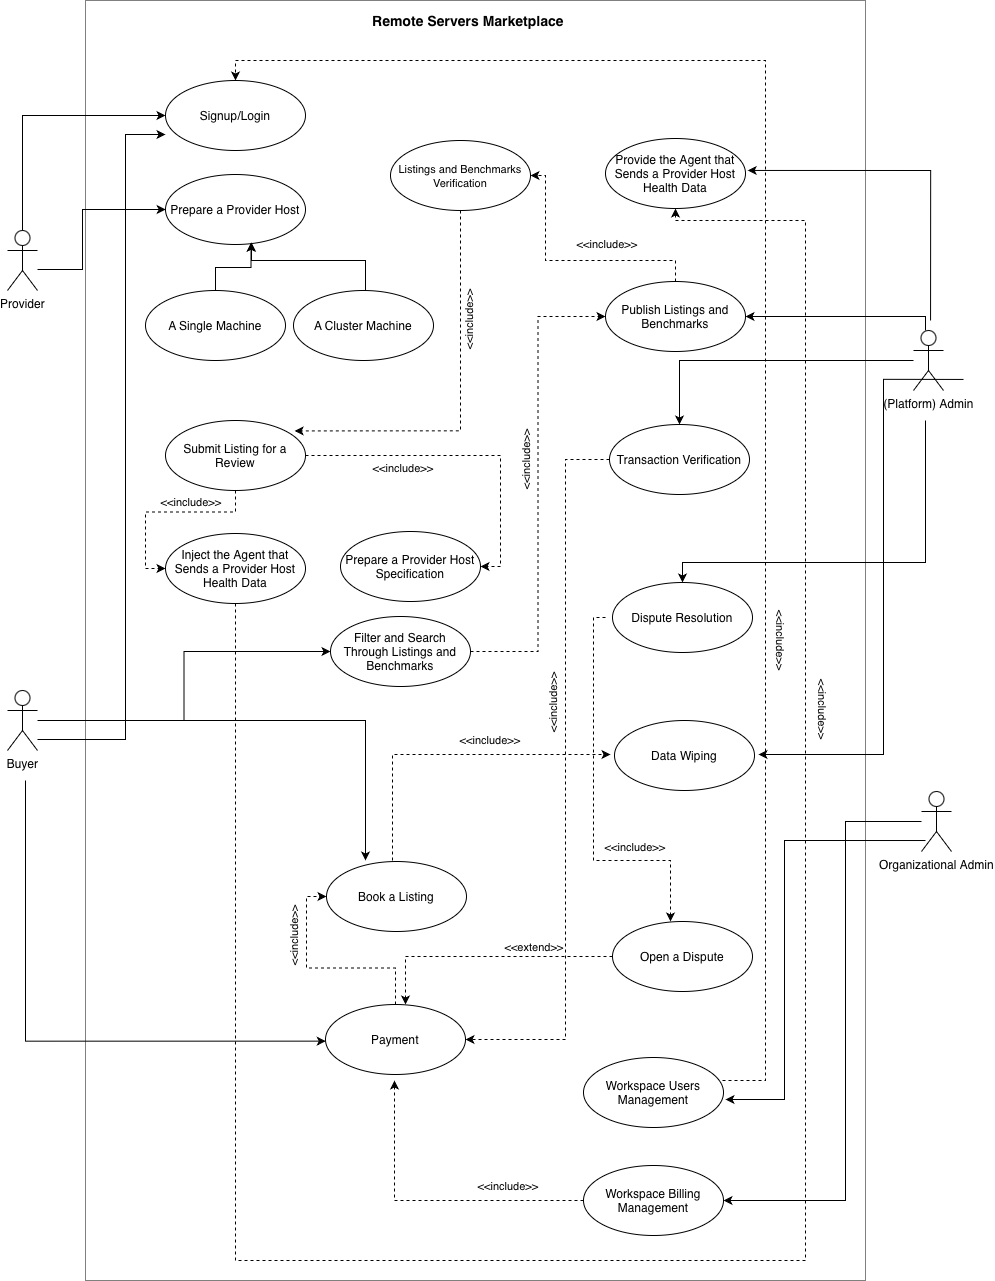

The diagram above was exported from draw.io. Its source (the exported page's mxGraphModel, read from the mxfile embedded in the PNG):
<mxGraphModel dx="1697" dy="1018" grid="1" gridSize="20" guides="1" tooltips="1" connect="1" arrows="1" fold="1" page="1" pageScale="1" pageWidth="1654" pageHeight="2336" background="#FFFFFF" math="0" shadow="0">
  <root>
    <mxCell id="0" />
    <mxCell id="1" parent="0" />
    <mxCell id="96UIlqz8TmskDORVb4BZ-22" value="" style="whiteSpace=wrap;html=1;strokeWidth=0.5;" parent="1" vertex="1">
      <mxGeometry x="180" y="140" width="780" height="1280" as="geometry" />
    </mxCell>
    <mxCell id="2iCMOhBcuZqO3RenaoMo-47" value="" style="edgeStyle=orthogonalEdgeStyle;rounded=0;orthogonalLoop=1;jettySize=auto;html=1;entryX=0;entryY=0.5;entryDx=0;entryDy=0;" edge="1" parent="1" source="96UIlqz8TmskDORVb4BZ-1" target="2iCMOhBcuZqO3RenaoMo-4">
      <mxGeometry relative="1" as="geometry">
        <mxPoint x="117" y="290" as="targetPoint" />
        <Array as="points">
          <mxPoint x="117" y="255" />
        </Array>
      </mxGeometry>
    </mxCell>
    <mxCell id="96UIlqz8TmskDORVb4BZ-1" value="Provider" style="shape=umlActor;verticalLabelPosition=bottom;verticalAlign=top;html=1;" parent="1" vertex="1">
      <mxGeometry x="102" y="370" width="30" height="60" as="geometry" />
    </mxCell>
    <mxCell id="96UIlqz8TmskDORVb4BZ-2" value="&lt;font style=&quot;font-size: 12px;&quot;&gt;Prepare a Provider Host&lt;/font&gt;" style="ellipse;whiteSpace=wrap;html=1;" parent="1" vertex="1">
      <mxGeometry x="260" y="314" width="140" height="70" as="geometry" />
    </mxCell>
    <mxCell id="96UIlqz8TmskDORVb4BZ-9" value="Prepare a Provider Host Specification" style="ellipse;whiteSpace=wrap;html=1;" parent="1" vertex="1">
      <mxGeometry x="435" y="671" width="140" height="70" as="geometry" />
    </mxCell>
    <mxCell id="2iCMOhBcuZqO3RenaoMo-78" style="edgeStyle=orthogonalEdgeStyle;rounded=0;orthogonalLoop=1;jettySize=auto;html=1;entryX=1;entryY=0.5;entryDx=0;entryDy=0;" edge="1" parent="1" source="96UIlqz8TmskDORVb4BZ-10" target="2iCMOhBcuZqO3RenaoMo-21">
      <mxGeometry relative="1" as="geometry">
        <Array as="points">
          <mxPoint x="1020" y="456" />
        </Array>
      </mxGeometry>
    </mxCell>
    <mxCell id="2iCMOhBcuZqO3RenaoMo-80" style="edgeStyle=orthogonalEdgeStyle;rounded=0;orthogonalLoop=1;jettySize=auto;html=1;entryX=0.5;entryY=0;entryDx=0;entryDy=0;" edge="1" parent="1" target="2iCMOhBcuZqO3RenaoMo-67">
      <mxGeometry relative="1" as="geometry">
        <mxPoint x="1020" y="560" as="sourcePoint" />
        <Array as="points">
          <mxPoint x="1020" y="561" />
          <mxPoint x="1020" y="702" />
          <mxPoint x="777" y="702" />
        </Array>
      </mxGeometry>
    </mxCell>
    <mxCell id="2iCMOhBcuZqO3RenaoMo-87" style="edgeStyle=orthogonalEdgeStyle;rounded=0;orthogonalLoop=1;jettySize=auto;html=1;" edge="1" parent="1" source="96UIlqz8TmskDORVb4BZ-10" target="2iCMOhBcuZqO3RenaoMo-18">
      <mxGeometry relative="1" as="geometry" />
    </mxCell>
    <mxCell id="2iCMOhBcuZqO3RenaoMo-104" style="edgeStyle=orthogonalEdgeStyle;rounded=0;orthogonalLoop=1;jettySize=auto;html=1;" edge="1" parent="1">
      <mxGeometry relative="1" as="geometry">
        <mxPoint x="853" y="894" as="targetPoint" />
        <mxPoint x="1058" y="518.94" as="sourcePoint" />
        <Array as="points">
          <mxPoint x="978" y="519" />
          <mxPoint x="978" y="894" />
        </Array>
      </mxGeometry>
    </mxCell>
    <mxCell id="96UIlqz8TmskDORVb4BZ-10" value="(Platform) Admin" style="shape=umlActor;verticalLabelPosition=bottom;verticalAlign=top;html=1;" parent="1" vertex="1">
      <mxGeometry x="1008" y="470" width="30" height="60" as="geometry" />
    </mxCell>
    <mxCell id="2iCMOhBcuZqO3RenaoMo-96" style="edgeStyle=orthogonalEdgeStyle;rounded=0;orthogonalLoop=1;jettySize=auto;html=1;entryX=0.5;entryY=1;entryDx=0;entryDy=0;dashed=1;" edge="1" parent="1" source="96UIlqz8TmskDORVb4BZ-12" target="2iCMOhBcuZqO3RenaoMo-94">
      <mxGeometry relative="1" as="geometry">
        <Array as="points">
          <mxPoint x="330" y="1400" />
          <mxPoint x="900" y="1400" />
          <mxPoint x="900" y="360" />
          <mxPoint x="770" y="360" />
        </Array>
      </mxGeometry>
    </mxCell>
    <mxCell id="96UIlqz8TmskDORVb4BZ-12" value="Inject the Agent that Sends a Provider Host Health Data" style="ellipse;whiteSpace=wrap;html=1;" parent="1" vertex="1">
      <mxGeometry x="260" y="673" width="140" height="70" as="geometry" />
    </mxCell>
    <mxCell id="96UIlqz8TmskDORVb4BZ-13" value="&lt;font style=&quot;font-size: 11px;&quot;&gt;&amp;lt;&amp;lt;include&amp;gt;&amp;gt;&lt;/font&gt;" style="text;html=1;whiteSpace=wrap;strokeColor=none;fillColor=none;align=center;verticalAlign=middle;rounded=0;rotation=0;" parent="1" vertex="1">
      <mxGeometry x="468" y="592" width="60" height="30" as="geometry" />
    </mxCell>
    <mxCell id="2iCMOhBcuZqO3RenaoMo-61" style="edgeStyle=orthogonalEdgeStyle;rounded=0;orthogonalLoop=1;jettySize=auto;html=1;entryX=1;entryY=0.5;entryDx=0;entryDy=0;exitX=0.133;exitY=0.817;exitDx=0;exitDy=0;exitPerimeter=0;" edge="1" parent="1" source="96UIlqz8TmskDORVb4BZ-14">
      <mxGeometry relative="1" as="geometry">
        <mxPoint x="940" y="980" as="sourcePoint" />
        <mxPoint x="820" y="1239" as="targetPoint" />
        <Array as="points">
          <mxPoint x="879" y="980" />
          <mxPoint x="879" y="1239" />
        </Array>
      </mxGeometry>
    </mxCell>
    <mxCell id="2iCMOhBcuZqO3RenaoMo-105" style="edgeStyle=orthogonalEdgeStyle;rounded=0;orthogonalLoop=1;jettySize=auto;html=1;entryX=1;entryY=0.5;entryDx=0;entryDy=0;" edge="1" parent="1" source="96UIlqz8TmskDORVb4BZ-14" target="2iCMOhBcuZqO3RenaoMo-55">
      <mxGeometry relative="1" as="geometry">
        <Array as="points">
          <mxPoint x="940" y="961" />
          <mxPoint x="940" y="1340" />
        </Array>
      </mxGeometry>
    </mxCell>
    <mxCell id="96UIlqz8TmskDORVb4BZ-14" value="Organizational Admin" style="shape=umlActor;verticalLabelPosition=bottom;verticalAlign=top;html=1;" parent="1" vertex="1">
      <mxGeometry x="1016" y="931" width="30" height="60" as="geometry" />
    </mxCell>
    <mxCell id="2iCMOhBcuZqO3RenaoMo-11" value="" style="edgeStyle=orthogonalEdgeStyle;rounded=0;orthogonalLoop=1;jettySize=auto;html=1;entryX=0;entryY=0.5;entryDx=0;entryDy=0;dashed=1;" edge="1" parent="1" source="96UIlqz8TmskDORVb4BZ-17" target="96UIlqz8TmskDORVb4BZ-12">
      <mxGeometry relative="1" as="geometry">
        <mxPoint x="330" y="651" as="targetPoint" />
      </mxGeometry>
    </mxCell>
    <mxCell id="2iCMOhBcuZqO3RenaoMo-82" style="edgeStyle=orthogonalEdgeStyle;rounded=0;orthogonalLoop=1;jettySize=auto;html=1;entryX=1;entryY=0.5;entryDx=0;entryDy=0;dashed=1;" edge="1" parent="1" source="96UIlqz8TmskDORVb4BZ-17" target="96UIlqz8TmskDORVb4BZ-9">
      <mxGeometry relative="1" as="geometry" />
    </mxCell>
    <mxCell id="96UIlqz8TmskDORVb4BZ-17" value="Submit Listing for a Review" style="ellipse;whiteSpace=wrap;html=1;" parent="1" vertex="1">
      <mxGeometry x="260" y="560" width="140" height="70" as="geometry" />
    </mxCell>
    <mxCell id="96UIlqz8TmskDORVb4BZ-23" value="&lt;b&gt;&lt;font style=&quot;font-size: 14px;&quot;&gt;Remote Servers Marketplace&lt;/font&gt;&lt;/b&gt;" style="text;html=1;whiteSpace=wrap;strokeColor=none;fillColor=none;align=center;verticalAlign=middle;rounded=0;" parent="1" vertex="1">
      <mxGeometry x="358" y="140" width="410" height="40" as="geometry" />
    </mxCell>
    <mxCell id="2iCMOhBcuZqO3RenaoMo-51" style="edgeStyle=orthogonalEdgeStyle;rounded=0;orthogonalLoop=1;jettySize=auto;html=1;" edge="1" parent="1">
      <mxGeometry relative="1" as="geometry">
        <mxPoint x="133" y="860" as="sourcePoint" />
        <mxPoint x="460" y="1000" as="targetPoint" />
      </mxGeometry>
    </mxCell>
    <mxCell id="2iCMOhBcuZqO3RenaoMo-53" style="edgeStyle=orthogonalEdgeStyle;rounded=0;orthogonalLoop=1;jettySize=auto;html=1;entryX=0;entryY=0.5;entryDx=0;entryDy=0;" edge="1" parent="1" source="96UIlqz8TmskDORVb4BZ-24" target="2iCMOhBcuZqO3RenaoMo-22">
      <mxGeometry relative="1" as="geometry" />
    </mxCell>
    <mxCell id="2iCMOhBcuZqO3RenaoMo-114" style="edgeStyle=orthogonalEdgeStyle;rounded=0;orthogonalLoop=1;jettySize=auto;html=1;entryX=0;entryY=0.5;entryDx=0;entryDy=0;" edge="1" parent="1">
      <mxGeometry relative="1" as="geometry">
        <mxPoint x="132" y="879" as="sourcePoint" />
        <mxPoint x="260" y="274" as="targetPoint" />
        <Array as="points">
          <mxPoint x="220" y="879" />
          <mxPoint x="220" y="274" />
        </Array>
      </mxGeometry>
    </mxCell>
    <mxCell id="96UIlqz8TmskDORVb4BZ-24" value="Buyer" style="shape=umlActor;verticalLabelPosition=bottom;verticalAlign=top;html=1;" parent="1" vertex="1">
      <mxGeometry x="102" y="830" width="30" height="60" as="geometry" />
    </mxCell>
    <mxCell id="2iCMOhBcuZqO3RenaoMo-4" value="Signup/Login" style="ellipse;whiteSpace=wrap;html=1;" vertex="1" parent="1">
      <mxGeometry x="260" y="220" width="140" height="70" as="geometry" />
    </mxCell>
    <mxCell id="2iCMOhBcuZqO3RenaoMo-12" value="&lt;font style=&quot;font-size: 11px;&quot;&gt;&amp;lt;&amp;lt;include&amp;gt;&amp;gt;&lt;/font&gt;" style="text;html=1;whiteSpace=wrap;strokeColor=none;fillColor=none;align=center;verticalAlign=middle;rounded=0;rotation=0;" vertex="1" parent="1">
      <mxGeometry x="256" y="626" width="60" height="30" as="geometry" />
    </mxCell>
    <mxCell id="2iCMOhBcuZqO3RenaoMo-13" value="&lt;font style=&quot;font-size: 11px;&quot;&gt;Listings and Benchmarks Verification&lt;/font&gt;" style="ellipse;whiteSpace=wrap;html=1;" vertex="1" parent="1">
      <mxGeometry x="485" y="280" width="140" height="70" as="geometry" />
    </mxCell>
    <mxCell id="2iCMOhBcuZqO3RenaoMo-15" style="edgeStyle=orthogonalEdgeStyle;rounded=0;orthogonalLoop=1;jettySize=auto;html=1;dashed=1;entryX=0.922;entryY=0.149;entryDx=0;entryDy=0;entryPerimeter=0;" edge="1" parent="1" source="2iCMOhBcuZqO3RenaoMo-13" target="96UIlqz8TmskDORVb4BZ-17">
      <mxGeometry relative="1" as="geometry">
        <Array as="points">
          <mxPoint x="555" y="570" />
        </Array>
      </mxGeometry>
    </mxCell>
    <mxCell id="2iCMOhBcuZqO3RenaoMo-16" value="&lt;font style=&quot;font-size: 11px;&quot;&gt;&amp;lt;&amp;lt;include&amp;gt;&amp;gt;&lt;/font&gt;" style="text;html=1;whiteSpace=wrap;strokeColor=none;fillColor=none;align=center;verticalAlign=middle;rounded=0;rotation=-90;" vertex="1" parent="1">
      <mxGeometry x="533" y="444" width="60" height="30" as="geometry" />
    </mxCell>
    <mxCell id="2iCMOhBcuZqO3RenaoMo-108" style="edgeStyle=orthogonalEdgeStyle;rounded=0;orthogonalLoop=1;jettySize=auto;html=1;exitX=0;exitY=0.5;exitDx=0;exitDy=0;entryX=1;entryY=0.5;entryDx=0;entryDy=0;dashed=1;" edge="1" parent="1" source="2iCMOhBcuZqO3RenaoMo-18" target="2iCMOhBcuZqO3RenaoMo-106">
      <mxGeometry relative="1" as="geometry">
        <Array as="points">
          <mxPoint x="660" y="599" />
          <mxPoint x="660" y="1179" />
        </Array>
      </mxGeometry>
    </mxCell>
    <mxCell id="2iCMOhBcuZqO3RenaoMo-18" value="Transaction Verification" style="ellipse;whiteSpace=wrap;html=1;" vertex="1" parent="1">
      <mxGeometry x="704" y="564" width="140" height="70" as="geometry" />
    </mxCell>
    <mxCell id="2iCMOhBcuZqO3RenaoMo-21" value="Publish Listings and Benchmarks" style="ellipse;whiteSpace=wrap;html=1;" vertex="1" parent="1">
      <mxGeometry x="700" y="421" width="140" height="70" as="geometry" />
    </mxCell>
    <mxCell id="2iCMOhBcuZqO3RenaoMo-27" style="edgeStyle=orthogonalEdgeStyle;rounded=0;orthogonalLoop=1;jettySize=auto;html=1;entryX=0;entryY=0.5;entryDx=0;entryDy=0;dashed=1;" edge="1" parent="1" source="2iCMOhBcuZqO3RenaoMo-22" target="2iCMOhBcuZqO3RenaoMo-21">
      <mxGeometry relative="1" as="geometry" />
    </mxCell>
    <mxCell id="2iCMOhBcuZqO3RenaoMo-22" value="Filter and Search Through Listings and Benchmarks" style="ellipse;whiteSpace=wrap;html=1;" vertex="1" parent="1">
      <mxGeometry x="425" y="756" width="140" height="70" as="geometry" />
    </mxCell>
    <mxCell id="2iCMOhBcuZqO3RenaoMo-28" value="&lt;font style=&quot;font-size: 11px;&quot;&gt;&amp;lt;&amp;lt;include&amp;gt;&amp;gt;&lt;/font&gt;" style="text;html=1;whiteSpace=wrap;strokeColor=none;fillColor=none;align=center;verticalAlign=middle;rounded=0;rotation=-90;" vertex="1" parent="1">
      <mxGeometry x="590" y="584" width="60" height="30" as="geometry" />
    </mxCell>
    <mxCell id="2iCMOhBcuZqO3RenaoMo-100" value="" style="edgeStyle=orthogonalEdgeStyle;rounded=0;orthogonalLoop=1;jettySize=auto;html=1;dashed=1;" edge="1" parent="1">
      <mxGeometry relative="1" as="geometry">
        <mxPoint x="705" y="894" as="targetPoint" />
        <mxPoint x="487" y="1000" as="sourcePoint" />
        <Array as="points">
          <mxPoint x="487" y="894" />
        </Array>
      </mxGeometry>
    </mxCell>
    <mxCell id="2iCMOhBcuZqO3RenaoMo-29" value="Book a Listing" style="ellipse;whiteSpace=wrap;html=1;" vertex="1" parent="1">
      <mxGeometry x="421" y="1001" width="140" height="70" as="geometry" />
    </mxCell>
    <mxCell id="2iCMOhBcuZqO3RenaoMo-113" style="edgeStyle=orthogonalEdgeStyle;rounded=0;orthogonalLoop=1;jettySize=auto;html=1;entryX=0.5;entryY=0;entryDx=0;entryDy=0;dashed=1;exitX=0;exitY=0.5;exitDx=0;exitDy=0;" edge="1" parent="1" source="2iCMOhBcuZqO3RenaoMo-30">
      <mxGeometry relative="1" as="geometry">
        <mxPoint x="717" y="1096.0000000000005" as="sourcePoint" />
        <mxPoint x="500" y="1144" as="targetPoint" />
      </mxGeometry>
    </mxCell>
    <mxCell id="2iCMOhBcuZqO3RenaoMo-30" value="Open a Dispute" style="ellipse;whiteSpace=wrap;html=1;" vertex="1" parent="1">
      <mxGeometry x="707" y="1061" width="140" height="70" as="geometry" />
    </mxCell>
    <mxCell id="2iCMOhBcuZqO3RenaoMo-36" value="&lt;font style=&quot;font-size: 11px;&quot;&gt;&amp;lt;&amp;lt;extend&amp;gt;&amp;gt;&lt;/font&gt;" style="text;html=1;whiteSpace=wrap;strokeColor=none;fillColor=none;align=center;verticalAlign=middle;rounded=0;rotation=0;" vertex="1" parent="1">
      <mxGeometry x="599" y="1071" width="60" height="30" as="geometry" />
    </mxCell>
    <mxCell id="2iCMOhBcuZqO3RenaoMo-37" value="&lt;font style=&quot;font-size: 11px;&quot;&gt;&amp;lt;&amp;lt;include&amp;gt;&amp;gt;&lt;/font&gt;" style="text;html=1;whiteSpace=wrap;strokeColor=none;fillColor=none;align=center;verticalAlign=middle;rounded=0;rotation=0;" vertex="1" parent="1">
      <mxGeometry x="555" y="864" width="60" height="30" as="geometry" />
    </mxCell>
    <mxCell id="2iCMOhBcuZqO3RenaoMo-42" value="&lt;font style=&quot;font-size: 11px;&quot;&gt;&amp;lt;&amp;lt;include&amp;gt;&amp;gt;&lt;/font&gt;" style="text;html=1;whiteSpace=wrap;strokeColor=none;fillColor=none;align=center;verticalAlign=middle;rounded=0;rotation=-90;" vertex="1" parent="1">
      <mxGeometry x="617" y="827" width="60" height="30" as="geometry" />
    </mxCell>
    <mxCell id="2iCMOhBcuZqO3RenaoMo-48" style="edgeStyle=orthogonalEdgeStyle;rounded=0;orthogonalLoop=1;jettySize=auto;html=1;entryX=0.057;entryY=0.2;entryDx=0;entryDy=0;entryPerimeter=0;" edge="1" parent="1">
      <mxGeometry relative="1" as="geometry">
        <mxPoint x="132" y="409" as="sourcePoint" />
        <mxPoint x="260.19000000000005" y="349" as="targetPoint" />
        <Array as="points">
          <mxPoint x="177" y="409" />
          <mxPoint x="177" y="349" />
        </Array>
      </mxGeometry>
    </mxCell>
    <mxCell id="2iCMOhBcuZqO3RenaoMo-73" value="" style="edgeStyle=orthogonalEdgeStyle;rounded=0;orthogonalLoop=1;jettySize=auto;html=1;exitX=0;exitY=0.5;exitDx=0;exitDy=0;dashed=1;" edge="1" parent="1" source="2iCMOhBcuZqO3RenaoMo-55">
      <mxGeometry relative="1" as="geometry">
        <mxPoint x="489" y="1220" as="targetPoint" />
        <mxPoint x="687" y="1237" as="sourcePoint" />
        <Array as="points">
          <mxPoint x="489" y="1340" />
        </Array>
      </mxGeometry>
    </mxCell>
    <mxCell id="2iCMOhBcuZqO3RenaoMo-55" value="Workspace Billing Management" style="ellipse;whiteSpace=wrap;html=1;" vertex="1" parent="1">
      <mxGeometry x="678" y="1305" width="140" height="70" as="geometry" />
    </mxCell>
    <mxCell id="2iCMOhBcuZqO3RenaoMo-65" value="&lt;font style=&quot;font-size: 11px;&quot;&gt;&amp;lt;&amp;lt;include&amp;gt;&amp;gt;&lt;/font&gt;" style="text;html=1;whiteSpace=wrap;strokeColor=none;fillColor=none;align=center;verticalAlign=middle;rounded=0;rotation=0;" vertex="1" parent="1">
      <mxGeometry x="672" y="368" width="60" height="30" as="geometry" />
    </mxCell>
    <mxCell id="2iCMOhBcuZqO3RenaoMo-102" value="" style="edgeStyle=orthogonalEdgeStyle;rounded=0;orthogonalLoop=1;jettySize=auto;html=1;entryX=0.5;entryY=0;entryDx=0;entryDy=0;dashed=1;" edge="1" parent="1">
      <mxGeometry relative="1" as="geometry">
        <mxPoint x="700" y="757" as="sourcePoint" />
        <mxPoint x="765.0000000000005" y="1061" as="targetPoint" />
        <Array as="points">
          <mxPoint x="688" y="757" />
          <mxPoint x="688" y="1000" />
          <mxPoint x="765" y="1000" />
        </Array>
      </mxGeometry>
    </mxCell>
    <mxCell id="2iCMOhBcuZqO3RenaoMo-67" value="Dispute Resolution" style="ellipse;whiteSpace=wrap;html=1;" vertex="1" parent="1">
      <mxGeometry x="707" y="722" width="140" height="70" as="geometry" />
    </mxCell>
    <mxCell id="2iCMOhBcuZqO3RenaoMo-72" value="Workspace Users Management" style="ellipse;whiteSpace=wrap;html=1;" vertex="1" parent="1">
      <mxGeometry x="678" y="1197" width="140" height="70" as="geometry" />
    </mxCell>
    <mxCell id="2iCMOhBcuZqO3RenaoMo-74" value="&lt;font style=&quot;font-size: 11px;&quot;&gt;&amp;lt;&amp;lt;include&amp;gt;&amp;gt;&lt;/font&gt;" style="text;html=1;whiteSpace=wrap;strokeColor=none;fillColor=none;align=center;verticalAlign=middle;rounded=0;rotation=0;" vertex="1" parent="1">
      <mxGeometry x="573" y="1310" width="60" height="30" as="geometry" />
    </mxCell>
    <mxCell id="2iCMOhBcuZqO3RenaoMo-75" style="edgeStyle=orthogonalEdgeStyle;rounded=0;orthogonalLoop=1;jettySize=auto;html=1;dashed=1;exitX=0.5;exitY=0;exitDx=0;exitDy=0;entryX=0.5;entryY=0;entryDx=0;entryDy=0;" edge="1" parent="1" target="2iCMOhBcuZqO3RenaoMo-4">
      <mxGeometry relative="1" as="geometry">
        <mxPoint x="817" y="1220" as="sourcePoint" />
        <mxPoint x="400" y="240" as="targetPoint" />
        <Array as="points">
          <mxPoint x="817" y="1220" />
          <mxPoint x="860" y="1220" />
          <mxPoint x="860" y="200" />
          <mxPoint x="330" y="200" />
        </Array>
      </mxGeometry>
    </mxCell>
    <mxCell id="2iCMOhBcuZqO3RenaoMo-77" value="&lt;font style=&quot;font-size: 11px;&quot;&gt;&amp;lt;&amp;lt;include&amp;gt;&amp;gt;&lt;/font&gt;" style="text;html=1;whiteSpace=wrap;strokeColor=none;fillColor=none;align=center;verticalAlign=middle;rounded=0;rotation=90;" vertex="1" parent="1">
      <mxGeometry x="846" y="765" width="60" height="30" as="geometry" />
    </mxCell>
    <mxCell id="2iCMOhBcuZqO3RenaoMo-84" style="edgeStyle=orthogonalEdgeStyle;rounded=0;orthogonalLoop=1;jettySize=auto;html=1;entryX=1;entryY=0.5;entryDx=0;entryDy=0;dashed=1;exitX=0.5;exitY=0;exitDx=0;exitDy=0;" edge="1" parent="1" source="2iCMOhBcuZqO3RenaoMo-21" target="2iCMOhBcuZqO3RenaoMo-13">
      <mxGeometry relative="1" as="geometry">
        <mxPoint x="860.35" y="384" as="sourcePoint" />
        <mxPoint x="650.0300000000001" y="341.97" as="targetPoint" />
        <Array as="points">
          <mxPoint x="770" y="400" />
          <mxPoint x="640" y="400" />
          <mxPoint x="640" y="315" />
        </Array>
      </mxGeometry>
    </mxCell>
    <mxCell id="2iCMOhBcuZqO3RenaoMo-88" value="&lt;font style=&quot;font-size: 12px;&quot;&gt;A Single Machine&lt;/font&gt;" style="ellipse;whiteSpace=wrap;html=1;" vertex="1" parent="1">
      <mxGeometry x="240" y="430" width="140" height="70" as="geometry" />
    </mxCell>
    <mxCell id="2iCMOhBcuZqO3RenaoMo-93" style="edgeStyle=orthogonalEdgeStyle;rounded=0;orthogonalLoop=1;jettySize=auto;html=1;exitX=0.5;exitY=0;exitDx=0;exitDy=0;" edge="1" parent="1" source="2iCMOhBcuZqO3RenaoMo-89">
      <mxGeometry relative="1" as="geometry">
        <mxPoint x="346" y="382" as="targetPoint" />
        <mxPoint x="374" y="467" as="sourcePoint" />
        <Array as="points">
          <mxPoint x="460" y="430" />
          <mxPoint x="460" y="400" />
          <mxPoint x="346" y="400" />
        </Array>
      </mxGeometry>
    </mxCell>
    <mxCell id="2iCMOhBcuZqO3RenaoMo-89" value="&lt;font style=&quot;font-size: 12px;&quot;&gt;A Cluster Machine&lt;/font&gt;" style="ellipse;whiteSpace=wrap;html=1;" vertex="1" parent="1">
      <mxGeometry x="388" y="430" width="140" height="70" as="geometry" />
    </mxCell>
    <mxCell id="2iCMOhBcuZqO3RenaoMo-92" style="edgeStyle=orthogonalEdgeStyle;rounded=0;orthogonalLoop=1;jettySize=auto;html=1;entryX=0.611;entryY=0.974;entryDx=0;entryDy=0;entryPerimeter=0;" edge="1" parent="1" source="2iCMOhBcuZqO3RenaoMo-88" target="96UIlqz8TmskDORVb4BZ-2">
      <mxGeometry relative="1" as="geometry" />
    </mxCell>
    <mxCell id="2iCMOhBcuZqO3RenaoMo-94" value="Provide the Agent that Sends a Provider Host Health Data" style="ellipse;whiteSpace=wrap;html=1;" vertex="1" parent="1">
      <mxGeometry x="700" y="278" width="140" height="70" as="geometry" />
    </mxCell>
    <mxCell id="2iCMOhBcuZqO3RenaoMo-95" style="edgeStyle=orthogonalEdgeStyle;rounded=0;orthogonalLoop=1;jettySize=auto;html=1;entryX=0.861;entryY=0.115;entryDx=0;entryDy=0;entryPerimeter=0;" edge="1" parent="1">
      <mxGeometry relative="1" as="geometry">
        <mxPoint x="1025.0588235294117" y="460" as="sourcePoint" />
        <mxPoint x="842.1979999999999" y="309.95000000000005" as="targetPoint" />
        <Array as="points">
          <mxPoint x="1025" y="310" />
        </Array>
      </mxGeometry>
    </mxCell>
    <mxCell id="2iCMOhBcuZqO3RenaoMo-97" value="&lt;font style=&quot;font-size: 11px;&quot;&gt;&amp;lt;&amp;lt;include&amp;gt;&amp;gt;&lt;/font&gt;" style="text;html=1;whiteSpace=wrap;strokeColor=none;fillColor=none;align=center;verticalAlign=middle;rounded=0;rotation=90;" vertex="1" parent="1">
      <mxGeometry x="888" y="834" width="60" height="30" as="geometry" />
    </mxCell>
    <mxCell id="2iCMOhBcuZqO3RenaoMo-98" value="Data Wiping" style="ellipse;whiteSpace=wrap;html=1;" vertex="1" parent="1">
      <mxGeometry x="709" y="860" width="140" height="70" as="geometry" />
    </mxCell>
    <mxCell id="2iCMOhBcuZqO3RenaoMo-103" value="&lt;font style=&quot;font-size: 11px;&quot;&gt;&amp;lt;&amp;lt;include&amp;gt;&amp;gt;&lt;/font&gt;" style="text;html=1;whiteSpace=wrap;strokeColor=none;fillColor=none;align=center;verticalAlign=middle;rounded=0;rotation=0;" vertex="1" parent="1">
      <mxGeometry x="700" y="971" width="60" height="30" as="geometry" />
    </mxCell>
    <mxCell id="2iCMOhBcuZqO3RenaoMo-115" style="edgeStyle=orthogonalEdgeStyle;rounded=0;orthogonalLoop=1;jettySize=auto;html=1;entryX=0;entryY=0.5;entryDx=0;entryDy=0;dashed=1;" edge="1" parent="1" source="2iCMOhBcuZqO3RenaoMo-106" target="2iCMOhBcuZqO3RenaoMo-29">
      <mxGeometry relative="1" as="geometry" />
    </mxCell>
    <mxCell id="2iCMOhBcuZqO3RenaoMo-106" value="Payment" style="ellipse;whiteSpace=wrap;html=1;" vertex="1" parent="1">
      <mxGeometry x="420" y="1144" width="140" height="70" as="geometry" />
    </mxCell>
    <mxCell id="2iCMOhBcuZqO3RenaoMo-110" style="edgeStyle=orthogonalEdgeStyle;rounded=0;orthogonalLoop=1;jettySize=auto;html=1;entryX=0.308;entryY=0.813;entryDx=0;entryDy=0;entryPerimeter=0;" edge="1" parent="1" target="96UIlqz8TmskDORVb4BZ-22">
      <mxGeometry relative="1" as="geometry">
        <mxPoint x="120" y="920" as="sourcePoint" />
        <Array as="points">
          <mxPoint x="120" y="1181" />
        </Array>
      </mxGeometry>
    </mxCell>
    <mxCell id="2iCMOhBcuZqO3RenaoMo-116" value="&lt;font style=&quot;font-size: 11px;&quot;&gt;&amp;lt;&amp;lt;include&amp;gt;&amp;gt;&lt;/font&gt;" style="text;html=1;whiteSpace=wrap;strokeColor=none;fillColor=none;align=center;verticalAlign=middle;rounded=0;rotation=-90;" vertex="1" parent="1">
      <mxGeometry x="358" y="1060" width="60" height="30" as="geometry" />
    </mxCell>
  </root>
</mxGraphModel>